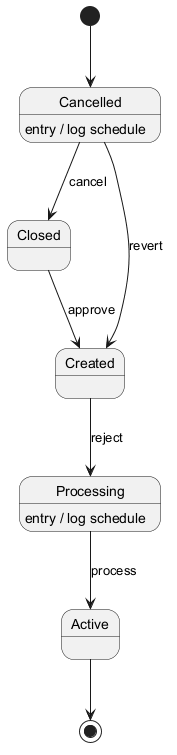

The diagram above was rendered by PlantUML. Its source (embedded in the PNG):
@startuml
skinparam backgroundColor #FFFFFF
skinparam classBackgroundColor #F1F8E9
skinparam classBorderColor #33691E
[*] --> Cancelled
Cancelled --> Closed : cancel
Cancelled : entry / log schedule
Closed --> Created : approve
Created --> Processing : reject
Processing --> Active : process
Processing : entry / log schedule
Cancelled --> Created : revert
Active --> [*]
@enduml